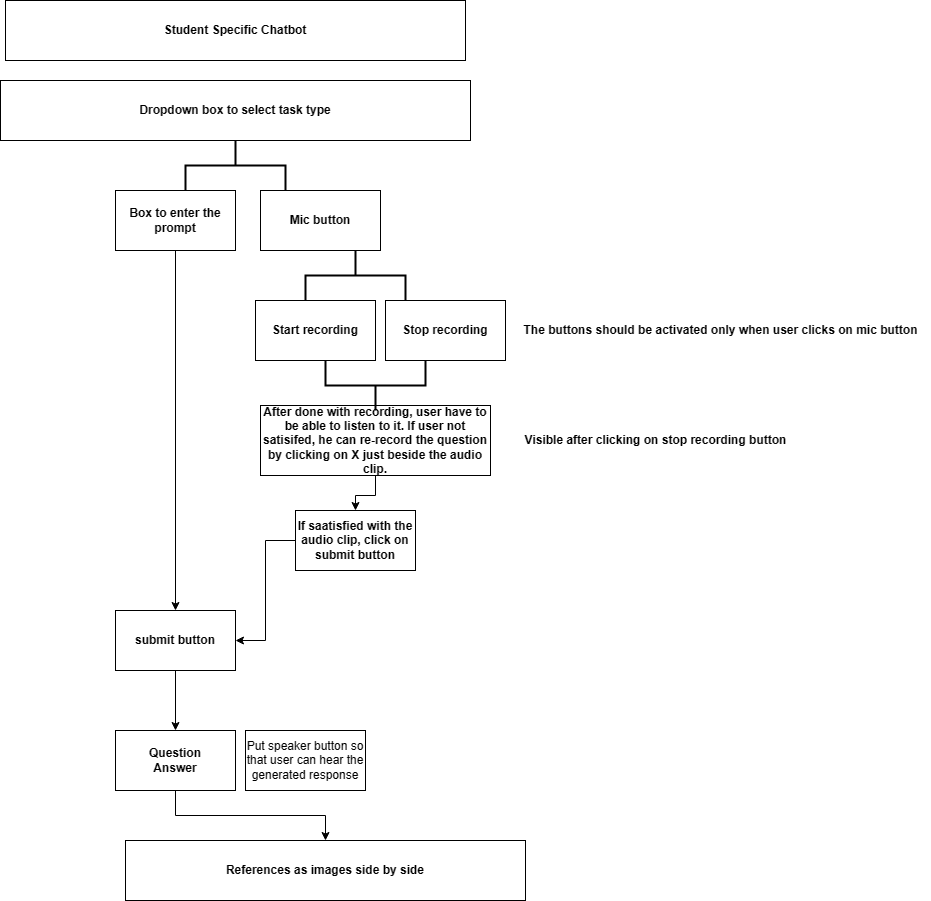

The diagram above was exported from draw.io. Its source (the exported page's mxGraphModel, read from the mxfile embedded in the PNG):
<mxGraphModel dx="1282" dy="535" grid="0" gridSize="10" guides="1" tooltips="1" connect="1" arrows="1" fold="1" page="1" pageScale="1" pageWidth="850" pageHeight="1100" math="0" shadow="0">
  <root>
    <mxCell id="0" />
    <mxCell id="1" parent="0" />
    <mxCell id="xj2y53i8s4xMANzj3EW1-1" value="&lt;span&gt;Student Specific Chatbot&lt;/span&gt;" style="whiteSpace=wrap;html=1;fontStyle=1" parent="1" vertex="1">
      <mxGeometry x="170" y="90" width="460" height="60" as="geometry" />
    </mxCell>
    <mxCell id="xj2y53i8s4xMANzj3EW1-2" value="&lt;span&gt;Dropdown box to select task type&lt;/span&gt;" style="whiteSpace=wrap;html=1;fontStyle=1" parent="1" vertex="1">
      <mxGeometry x="165" y="170" width="470" height="60" as="geometry" />
    </mxCell>
    <mxCell id="xj2y53i8s4xMANzj3EW1-3" value="&lt;span&gt;Box to enter the prompt&lt;/span&gt;" style="whiteSpace=wrap;html=1;fontStyle=1" parent="1" vertex="1">
      <mxGeometry x="280" y="280" width="120" height="60" as="geometry" />
    </mxCell>
    <mxCell id="xj2y53i8s4xMANzj3EW1-4" value="Mic button" style="whiteSpace=wrap;html=1;fontStyle=1" parent="1" vertex="1">
      <mxGeometry x="425" y="280" width="120" height="60" as="geometry" />
    </mxCell>
    <mxCell id="xj2y53i8s4xMANzj3EW1-20" value="" style="edgeStyle=orthogonalEdgeStyle;rounded=0;orthogonalLoop=1;jettySize=auto;html=1;fontStyle=1" parent="1" source="xj2y53i8s4xMANzj3EW1-5" target="xj2y53i8s4xMANzj3EW1-18" edge="1">
      <mxGeometry relative="1" as="geometry" />
    </mxCell>
    <mxCell id="xj2y53i8s4xMANzj3EW1-5" value="submit button" style="whiteSpace=wrap;html=1;fontStyle=1" parent="1" vertex="1">
      <mxGeometry x="280" y="700" width="120" height="60" as="geometry" />
    </mxCell>
    <mxCell id="xj2y53i8s4xMANzj3EW1-6" value="" style="endArrow=classic;html=1;rounded=0;entryX=0.5;entryY=0;entryDx=0;entryDy=0;exitX=0.5;exitY=1;exitDx=0;exitDy=0;fontStyle=1" parent="1" source="xj2y53i8s4xMANzj3EW1-3" target="xj2y53i8s4xMANzj3EW1-5" edge="1">
      <mxGeometry width="50" height="50" relative="1" as="geometry">
        <mxPoint x="330" y="380" as="sourcePoint" />
        <mxPoint x="380" y="330" as="targetPoint" />
      </mxGeometry>
    </mxCell>
    <mxCell id="xj2y53i8s4xMANzj3EW1-7" value="Start recording" style="whiteSpace=wrap;html=1;fontStyle=1" parent="1" vertex="1">
      <mxGeometry x="420" y="390" width="120" height="60" as="geometry" />
    </mxCell>
    <mxCell id="xj2y53i8s4xMANzj3EW1-8" value="Stop recording" style="whiteSpace=wrap;html=1;fontStyle=1" parent="1" vertex="1">
      <mxGeometry x="550" y="390" width="120" height="60" as="geometry" />
    </mxCell>
    <mxCell id="xj2y53i8s4xMANzj3EW1-17" value="" style="edgeStyle=orthogonalEdgeStyle;rounded=0;orthogonalLoop=1;jettySize=auto;html=1;fontStyle=1" parent="1" source="xj2y53i8s4xMANzj3EW1-9" target="xj2y53i8s4xMANzj3EW1-12" edge="1">
      <mxGeometry relative="1" as="geometry" />
    </mxCell>
    <mxCell id="xj2y53i8s4xMANzj3EW1-9" value="After done with recording, user have to be able to listen to it. If user not satisifed, he can re-record the question by clicking on X just beside the audio clip." style="whiteSpace=wrap;html=1;fontStyle=1" parent="1" vertex="1">
      <mxGeometry x="425" y="495" width="230" height="70" as="geometry" />
    </mxCell>
    <mxCell id="xj2y53i8s4xMANzj3EW1-10" value="The buttons should be activated only when user clicks on mic button" style="text;html=1;align=center;verticalAlign=middle;resizable=0;points=[];autosize=1;strokeColor=none;fillColor=none;fontStyle=1" parent="1" vertex="1">
      <mxGeometry x="675" y="405" width="420" height="30" as="geometry" />
    </mxCell>
    <mxCell id="xj2y53i8s4xMANzj3EW1-11" value="Visible after clicking on stop recording button" style="text;html=1;align=center;verticalAlign=middle;resizable=0;points=[];autosize=1;strokeColor=none;fillColor=none;fontStyle=1" parent="1" vertex="1">
      <mxGeometry x="675" y="515" width="290" height="30" as="geometry" />
    </mxCell>
    <mxCell id="xj2y53i8s4xMANzj3EW1-13" style="edgeStyle=orthogonalEdgeStyle;rounded=0;orthogonalLoop=1;jettySize=auto;html=1;entryX=1;entryY=0.5;entryDx=0;entryDy=0;fontStyle=1" parent="1" source="xj2y53i8s4xMANzj3EW1-12" target="xj2y53i8s4xMANzj3EW1-5" edge="1">
      <mxGeometry relative="1" as="geometry" />
    </mxCell>
    <mxCell id="xj2y53i8s4xMANzj3EW1-12" value="If saatisfied with the audio clip, click on submit button" style="whiteSpace=wrap;html=1;fontStyle=1" parent="1" vertex="1">
      <mxGeometry x="460" y="600" width="120" height="60" as="geometry" />
    </mxCell>
    <mxCell id="xj2y53i8s4xMANzj3EW1-14" value="" style="strokeWidth=2;html=1;shape=mxgraph.flowchart.annotation_2;align=left;labelPosition=right;pointerEvents=1;direction=south;fontStyle=1" parent="1" vertex="1">
      <mxGeometry x="470" y="340" width="100" height="50" as="geometry" />
    </mxCell>
    <mxCell id="xj2y53i8s4xMANzj3EW1-15" value="" style="strokeWidth=2;html=1;shape=mxgraph.flowchart.annotation_2;align=left;labelPosition=right;pointerEvents=1;direction=south;fontStyle=1" parent="1" vertex="1">
      <mxGeometry x="350" y="230" width="100" height="50" as="geometry" />
    </mxCell>
    <mxCell id="xj2y53i8s4xMANzj3EW1-16" value="" style="strokeWidth=2;html=1;shape=mxgraph.flowchart.annotation_2;align=left;labelPosition=right;pointerEvents=1;direction=north;fontStyle=1" parent="1" vertex="1">
      <mxGeometry x="490" y="450" width="100" height="50" as="geometry" />
    </mxCell>
    <mxCell id="xj2y53i8s4xMANzj3EW1-22" value="" style="edgeStyle=orthogonalEdgeStyle;rounded=0;orthogonalLoop=1;jettySize=auto;html=1;fontStyle=1" parent="1" source="xj2y53i8s4xMANzj3EW1-18" target="xj2y53i8s4xMANzj3EW1-21" edge="1">
      <mxGeometry relative="1" as="geometry" />
    </mxCell>
    <mxCell id="xj2y53i8s4xMANzj3EW1-18" value="Question&lt;br&gt;Answer" style="whiteSpace=wrap;html=1;fontStyle=1" parent="1" vertex="1">
      <mxGeometry x="280" y="820" width="120" height="60" as="geometry" />
    </mxCell>
    <mxCell id="xj2y53i8s4xMANzj3EW1-21" value="References as images side by side" style="whiteSpace=wrap;html=1;fontStyle=1" parent="1" vertex="1">
      <mxGeometry x="290" y="930" width="400" height="60" as="geometry" />
    </mxCell>
    <mxCell id="4HA0_EqcIl8R0Il5RJgy-1" value="Put speaker button so that user can hear the generated response" style="whiteSpace=wrap;html=1;" vertex="1" parent="1">
      <mxGeometry x="410" y="820" width="120" height="60" as="geometry" />
    </mxCell>
  </root>
</mxGraphModel>